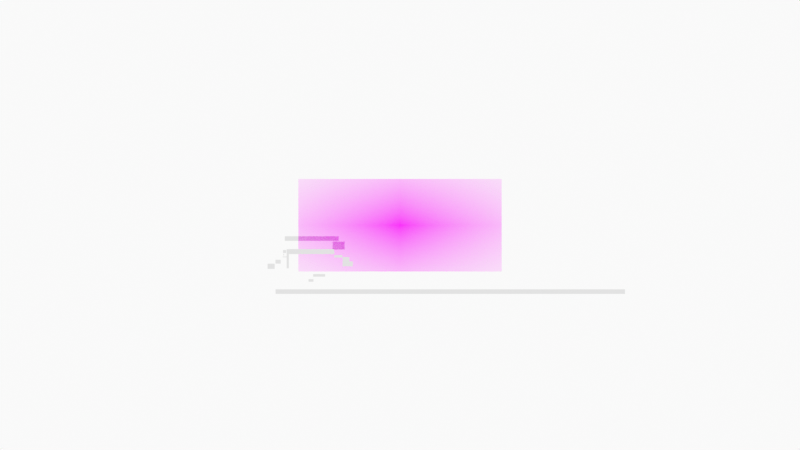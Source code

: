 # Source: long_shot_from_south.blend  (saved by Blender 2.92.15; exported with 4.5.12 LTS)
import bpy
from mathutils import Matrix  # noqa: F401  (used for matrix-valued properties, if any)

bpy.ops.wm.read_factory_settings(use_empty=True)
scene = bpy.context.scene
scene.name = 'Scene'

# ---- collections
col_long_shot_from_the_south = bpy.data.collections.new('long shot from the south'); scene.collection.children.link(col_long_shot_from_the_south)
col_long_shot_from_the_south_sketch = bpy.data.collections.new('long shot from the south sketch'); col_long_shot_from_the_south.children.link(col_long_shot_from_the_south_sketch)
col_long_shot_from_the_south_image = bpy.data.collections.new('long shot from the south image'); col_long_shot_from_the_south.children.link(col_long_shot_from_the_south_image)
col_camera = bpy.data.collections.new('Camera'); scene.collection.children.link(col_camera)

# ---- images (referenced by path relative to the original .blend; pixels are not part of the script)
import os
ASSET_DIR = os.environ.get("B2B_ASSET_DIR", "")  # directory of the original .blend (textures are referenced by path, not embedded)
HERE = os.path.dirname(os.path.abspath(__file__))  # packed textures are extracted next to this script under _unpacked/

def load_image(name, relpath, width, height, colorspace="sRGB"):
    """Load a texture the original file referenced (path relative to the .blend, or extracted next to this script)."""
    p = next((c for c in (os.path.join(HERE, relpath), os.path.join(ASSET_DIR, relpath)) if relpath and os.path.exists(c)), "")
    if p:
        img = bpy.data.images.load(p, check_existing=True)
        img.name = name
    else:  # same state as the original file: an image datablock whose file is absent (Cycles renders it pink)
        img = bpy.data.images.new(name, width, height)
        img.source = "FILE"
        img.filepath = "//" + (relpath or name)
    img.colorspace_settings.name = colorspace
    return img
img_langley_long_shot_from_south_good_for_thin_leg_arrangement = load_image('Langley long shot from south good for thin leg arrangement.', 'Langley long shot from south good for thin leg arrangement.jpg', 1024, 1024, 'sRGB')

# ---- materials (node trees are filled in below, after node groups)
mat_solid_stroke = bpy.data.materials.new('Solid Stroke')
mat_solid_stroke.use_transparent_shadow = False
mat_squares_stroke = bpy.data.materials.new('Squares Stroke')
mat_squares_stroke.use_transparent_shadow = False
mat_solid_fill = bpy.data.materials.new('Solid Fill')
mat_solid_fill.use_transparent_shadow = False
mat_dots_stroke = bpy.data.materials.new('Dots Stroke')
mat_dots_stroke.use_transparent_shadow = False
mat_langley_long_shot_from_south_good_for_thin_leg_arrangement = bpy.data.materials.new('Langley long shot from south good for thin leg arrangement')
mat_langley_long_shot_from_south_good_for_thin_leg_arrangement.surface_render_method = 'BLENDED'
mat_langley_long_shot_from_south_good_for_thin_leg_arrangement.blend_method = 'BLEND'
mat_langley_long_shot_from_south_good_for_thin_leg_arrangement.use_transparent_shadow = False

# ---- material node trees
mat_dots_stroke.use_nodes = True; mat_dots_stroke.node_tree.nodes.clear()
_N = mat_dots_stroke.node_tree.nodes; _L = mat_dots_stroke.node_tree.links
n0 = _N.new('ShaderNodeOutputMaterial'); n0.name = 'Material Output'; n0.location = (300, 300)
n1 = _N.new('ShaderNodeBsdfPrincipled'); n1.name = 'Principled BSDF'; n1.location = (10, 300)
n1.distribution = 'GGX'
n1.subsurface_method = 'BURLEY'
n1.inputs[2].default_value = 0.4
n1.inputs[3].default_value = 1.45
n1.inputs[27].default_value = (0.0, 0.0, 0.0, 1.0)
n1.inputs[28].default_value = 1.0
_L.new(n1.outputs[0], n0.inputs[0])
n0.is_active_output = True
mat_langley_long_shot_from_south_good_for_thin_leg_arrangement.use_nodes = True; mat_langley_long_shot_from_south_good_for_thin_leg_arrangement.node_tree.nodes.clear()
_N = mat_langley_long_shot_from_south_good_for_thin_leg_arrangement.node_tree.nodes; _L = mat_langley_long_shot_from_south_good_for_thin_leg_arrangement.node_tree.links
n0 = _N.new('ShaderNodeOutputMaterial'); n0.name = 'Material Output'; n0.location = (300, 300)
n1 = _N.new('ShaderNodeTexImage'); n1.name = 'Image Texture'; n1.location = (-200, 300)
n1.image = img_langley_long_shot_from_south_good_for_thin_leg_arrangement
n1.extension = 'CLIP'
n2 = _N.new('ShaderNodeBsdfPrincipled'); n2.name = 'Principled BSDF'; n2.location = (0, 300)
n2.distribution = 'GGX'
n2.subsurface_method = 'BURLEY'
n2.inputs[3].default_value = 1.45
n2.inputs[27].default_value = (0.0, 0.0, 0.0, 1.0)
n2.inputs[28].default_value = 1.0
_L.new(n1.outputs[0], n2.inputs[0])
_L.new(n1.outputs[1], n2.inputs[4])
_L.new(n2.outputs[0], n0.inputs[0])
n0.is_active_output = True

# ---- world
world_world = bpy.data.worlds.new('World'); scene.world = world_world
world_world.use_nodes = True; world_world.node_tree.nodes.clear()
_N = world_world.node_tree.nodes; _L = world_world.node_tree.links
n0 = _N.new('ShaderNodeOutputWorld'); n0.name = 'World Output'; n0.location = (300, 300)
n1 = _N.new('ShaderNodeBackground'); n1.name = 'Background'; n1.location = (10, 300)
n1.inputs[0].default_value = (0.9513, 0.9513, 0.9513, 1.0)
_L.new(n1.outputs[0], n0.inputs[0])
n0.is_active_output = True
world_world.color = (0.9513, 0.9513, 0.9513)
world_world.use_sun_shadow = False
world_world.sun_shadow_jitter_overblur = 0.0

# ---- cameras
cam_camera = bpy.data.cameras.new('Camera')
cam_camera.display_size = 2.0

# ---- meshes
me_plane = bpy.data.meshes.new('Plane')
me_plane.from_pydata([(-0.309, -0.2596, -2.918e-10), (0.2724, -0.2596, -2.918e-10), (-0.309, -0.2103, 2.083e-08), (0.2724, -0.2103, 2.083e-08)], [], [(0, 1, 3, 2)])
_uv = me_plane.uv_layers.new(name='UVMap')
_uv.uv.foreach_set('vector', [0.0, 0.0, 1.0, 0.0, 1.0, 1.0, 0.0, 1.0])
me_plane.use_remesh_fix_poles = True
me_plane.use_remesh_preserve_attributes = False
me_plane.use_mirror_vertex_groups = False
me_plane.update()
me_plane_001 = bpy.data.meshes.new('Plane.001')
me_plane_001.from_pydata([(-0.309, -0.1947, -3.132e-09), (0.1825, -0.1947, -3.132e-09), (-0.309, -0.1413, 1.782e-08), (0.1825, -0.1413, 1.782e-08)], [], [(0, 1, 3, 2)])
_uv = me_plane_001.uv_layers.new(name='UVMap')
_uv.uv.foreach_set('vector', [0.0, 0.0, 1.0, 0.0, 1.0, 1.0, 0.0, 1.0])
me_plane_001.use_remesh_fix_poles = True
me_plane_001.use_remesh_preserve_attributes = False
me_plane_001.use_mirror_vertex_groups = False
me_plane_001.update()
me_plane_002 = bpy.data.meshes.new('Plane.002')
me_plane_002.from_pydata([(-0.309, -0.3047, 1.677e-09), (-0.2324, -0.3047, 1.677e-09), (-0.309, -0.2481, 2.249e-08), (-0.2324, -0.2481, 2.249e-08)], [], [(0, 1, 3, 2)])
_uv = me_plane_002.uv_layers.new(name='UVMap')
_uv.uv.foreach_set('vector', [0.0, 0.0, 1.0, 0.0, 1.0, 1.0, 0.0, 1.0])
me_plane_002.use_remesh_fix_poles = True
me_plane_002.use_remesh_preserve_attributes = False
me_plane_002.use_mirror_vertex_groups = False
me_plane_002.update()
me_plane_003 = bpy.data.meshes.new('Plane.003')
me_plane_003.from_pydata([(-0.2543, -0.4006, 5.871e-09), (-0.2308, -0.4006, 5.871e-09), (-0.2543, -0.1946, 2.015e-08), (-0.2308, -0.1946, 2.015e-08)], [], [(0, 1, 3, 2)])
_uv = me_plane_003.uv_layers.new(name='UVMap')
_uv.uv.foreach_set('vector', [0.0, 0.0, 1.0, 0.0, 1.0, 1.0, 0.0, 1.0])
me_plane_003.use_remesh_fix_poles = True
me_plane_003.use_remesh_preserve_attributes = False
me_plane_003.use_mirror_vertex_groups = False
me_plane_003.update()
me_plane_004 = bpy.data.meshes.new('Plane.004')
me_plane_004.from_pydata([(-0.3672, -0.3467, 3.513e-09), (-0.3137, -0.3467, 3.513e-09), (-0.3672, -0.3189, 2.558e-08), (-0.3137, -0.3189, 2.558e-08)], [], [(0, 1, 3, 2)])
_uv = me_plane_004.uv_layers.new(name='UVMap')
_uv.uv.foreach_set('vector', [0.0, 0.0, 1.0, 0.0, 1.0, 1.0, 0.0, 1.0])
me_plane_004.use_remesh_fix_poles = True
me_plane_004.use_remesh_preserve_attributes = False
me_plane_004.use_mirror_vertex_groups = False
me_plane_004.update()
me_plane_005 = bpy.data.meshes.new('Plane.005')
me_plane_005.from_pydata([(-0.3672, -0.3467, 3.513e-09), (-0.238, -0.3467, 3.513e-09), (-0.3672, -0.3189, 2.558e-08), (-0.238, -0.3189, 2.558e-08)], [], [(0, 1, 3, 2)])
_uv = me_plane_005.uv_layers.new(name='UVMap')
_uv.uv.foreach_set('vector', [0.0, 0.0, 1.0, 0.0, 1.0, 1.0, 0.0, 1.0])
me_plane_005.use_remesh_fix_poles = True
me_plane_005.use_remesh_preserve_attributes = False
me_plane_005.use_mirror_vertex_groups = False
me_plane_005.update()
me_plane_006 = bpy.data.meshes.new('Plane.006')
me_plane_006.from_pydata([(-0.3692, -0.3467, 3.513e-09), (-0.2805, -0.3467, 3.513e-09), (-0.3692, -0.3189, 2.558e-08), (-0.2805, -0.3189, 2.558e-08)], [], [(0, 1, 3, 2)])
_uv = me_plane_006.uv_layers.new(name='UVMap')
_uv.uv.foreach_set('vector', [0.0, 0.0, 1.0, 0.0, 1.0, 1.0, 0.0, 1.0])
me_plane_006.use_remesh_fix_poles = True
me_plane_006.use_remesh_preserve_attributes = False
me_plane_006.use_mirror_vertex_groups = False
me_plane_006.update()
me_plane_007 = bpy.data.meshes.new('Plane.007')
me_plane_007.from_pydata([(-0.3685, -0.3467, 3.513e-09), (-0.2387, -0.3467, 3.513e-09), (-0.3685, -0.2614, 2.307e-08), (-0.2387, -0.2614, 2.307e-08)], [], [(0, 1, 3, 2)])
_uv = me_plane_007.uv_layers.new(name='UVMap')
_uv.uv.foreach_set('vector', [0.0, 0.0, 1.0, 0.0, 1.0, 1.0, 0.0, 1.0])
me_plane_007.use_remesh_fix_poles = True
me_plane_007.use_remesh_preserve_attributes = False
me_plane_007.use_mirror_vertex_groups = False
me_plane_007.update()
me_plane_008 = bpy.data.meshes.new('Plane.008')
me_plane_008.from_pydata([(-0.309, -0.2908, 1.069e-09), (-0.253, -0.2908, 1.069e-09), (-0.309, -0.249, 2.253e-08), (-0.253, -0.249, 2.253e-08)], [], [(0, 1, 3, 2)])
_uv = me_plane_008.uv_layers.new(name='UVMap')
_uv.uv.foreach_set('vector', [0.0, 0.0, 1.0, 0.0, 1.0, 1.0, 0.0, 1.0])
me_plane_008.use_remesh_fix_poles = True
me_plane_008.use_remesh_preserve_attributes = False
me_plane_008.use_mirror_vertex_groups = False
me_plane_008.update()
me_plane_009 = bpy.data.meshes.new('Plane.009')
me_plane_009.from_pydata([(-0.2967, -0.285, 8.148e-10), (-0.2629, -0.285, 8.148e-10), (-0.2967, -0.2537, 2.273e-08), (-0.2629, -0.2537, 2.273e-08)], [], [(0, 1, 3, 2)])
_uv = me_plane_009.uv_layers.new(name='UVMap')
_uv.uv.foreach_set('vector', [0.0, 0.0, 1.0, 0.0, 1.0, 1.0, 0.0, 1.0])
me_plane_009.use_remesh_fix_poles = True
me_plane_009.use_remesh_preserve_attributes = False
me_plane_009.use_mirror_vertex_groups = False
me_plane_009.update()
me_plane_010 = bpy.data.meshes.new('Plane.010')
me_plane_010.from_pydata([(-0.3003, -0.2705, 1.842e-10), (-0.2571, -0.2705, 1.842e-10), (-0.3003, -0.2622, 2.31e-08), (-0.2571, -0.2622, 2.31e-08)], [], [(0, 1, 3, 2)])
_uv = me_plane_010.uv_layers.new(name='UVMap')
_uv.uv.foreach_set('vector', [0.0, 0.0, 1.0, 0.0, 1.0, 1.0, 0.0, 1.0])
me_plane_010.use_remesh_fix_poles = True
me_plane_010.use_remesh_preserve_attributes = False
me_plane_010.use_mirror_vertex_groups = False
me_plane_010.update()
me_plane_011 = bpy.data.meshes.new('Plane.011')
me_plane_011.from_pydata([(-0.3003, -0.2811, 6.46e-10), (-0.2918, -0.2811, 6.46e-10), (-0.3003, -0.2622, 2.31e-08), (-0.2918, -0.2622, 2.31e-08)], [], [(0, 1, 3, 2)])
_uv = me_plane_011.uv_layers.new(name='UVMap')
_uv.uv.foreach_set('vector', [0.0, 0.0, 1.0, 0.0, 1.0, 1.0, 0.0, 1.0])
me_plane_011.use_remesh_fix_poles = True
me_plane_011.use_remesh_preserve_attributes = False
me_plane_011.use_mirror_vertex_groups = False
me_plane_011.update()
me_plane_012 = bpy.data.meshes.new('Plane.012')
me_plane_012.from_pydata([(-0.3692, -0.3478, 3.56e-09), (-0.2591, -0.3478, 3.56e-09), (-0.3692, -0.3102, 2.52e-08), (-0.2591, -0.3102, 2.52e-08)], [], [(0, 1, 3, 2)])
_uv = me_plane_012.uv_layers.new(name='UVMap')
_uv.uv.foreach_set('vector', [0.0, 0.0, 1.0, 0.0, 1.0, 1.0, 0.0, 1.0])
me_plane_012.use_remesh_fix_poles = True
me_plane_012.use_remesh_preserve_attributes = False
me_plane_012.use_mirror_vertex_groups = False
me_plane_012.update()
me_plane_013 = bpy.data.meshes.new('Plane.013')
me_plane_013.from_pydata([(-0.3704, -0.3496, 3.642e-09), (-0.2591, -0.3496, 3.642e-09), (-0.3704, -0.3346, 2.627e-08), (-0.2591, -0.3346, 2.627e-08)], [], [(0, 1, 3, 2)])
_uv = me_plane_013.uv_layers.new(name='UVMap')
_uv.uv.foreach_set('vector', [0.0, 0.0, 1.0, 0.0, 1.0, 1.0, 0.0, 1.0])
me_plane_013.use_remesh_fix_poles = True
me_plane_013.use_remesh_preserve_attributes = False
me_plane_013.use_mirror_vertex_groups = False
me_plane_013.update()
me_plane_014 = bpy.data.meshes.new('Plane.014')
me_plane_014.from_pydata([(-0.3704, -0.3492, 3.624e-09), (-0.2974, -0.3492, 3.624e-09), (-0.3704, -0.3021, 2.485e-08), (-0.2974, -0.3021, 2.485e-08)], [], [(0, 1, 3, 2)])
_uv = me_plane_014.uv_layers.new(name='UVMap')
_uv.uv.foreach_set('vector', [0.0, 0.0, 1.0, 0.0, 1.0, 1.0, 0.0, 1.0])
me_plane_014.use_remesh_fix_poles = True
me_plane_014.use_remesh_preserve_attributes = False
me_plane_014.use_mirror_vertex_groups = False
me_plane_014.update()
me_plane_015 = bpy.data.meshes.new('Plane.015')
me_plane_015.from_pydata([(-0.309, -0.2596, -2.918e-10), (3.465, -0.2596, -2.918e-10), (-0.309, -0.2103, 2.083e-08), (3.465, -0.2103, 2.083e-08)], [], [(0, 1, 3, 2)])
_uv = me_plane_015.uv_layers.new(name='UVMap')
_uv.uv.foreach_set('vector', [0.0, 0.0, 1.0, 0.0, 1.0, 1.0, 0.0, 1.0])
me_plane_015.use_remesh_fix_poles = True
me_plane_015.use_remesh_preserve_attributes = False
me_plane_015.use_mirror_vertex_groups = False
me_plane_015.update()
me_langley_long_shot_from_south_good_for_thin_leg_arrangement = bpy.data.meshes.new('Langley long shot from south good for thin leg arrangement')
me_langley_long_shot_from_south_good_for_thin_leg_arrangement.from_pydata([(-1.098, -0.5, 0.0), (1.098, -0.5, 0.0), (-1.098, 0.5, 0.0), (1.098, 0.5, 0.0)], [], [(0, 1, 3, 2)])
_uv = me_langley_long_shot_from_south_good_for_thin_leg_arrangement.uv_layers.new(name='UVMap')
_uv.uv.foreach_set('vector', [0.0, 0.0, 1.0, 0.0, 1.0, 1.0, 0.0, 1.0])
me_langley_long_shot_from_south_good_for_thin_leg_arrangement.materials.append(mat_langley_long_shot_from_south_good_for_thin_leg_arrangement)
me_langley_long_shot_from_south_good_for_thin_leg_arrangement.use_remesh_fix_poles = True
me_langley_long_shot_from_south_good_for_thin_leg_arrangement.use_remesh_preserve_attributes = False
me_langley_long_shot_from_south_good_for_thin_leg_arrangement.use_mirror_vertex_groups = False
me_langley_long_shot_from_south_good_for_thin_leg_arrangement.update()

# ---- objects
ob_plane = bpy.data.objects.new('Plane', me_plane)
ob_plane_001 = bpy.data.objects.new('Plane.001', me_plane_001)
ob_plane_002 = bpy.data.objects.new('Plane.002', me_plane_002)
ob_plane_003 = bpy.data.objects.new('Plane.003', me_plane_003)
ob_plane_004 = bpy.data.objects.new('Plane.004', me_plane_004)
ob_plane_005 = bpy.data.objects.new('Plane.005', me_plane_005)
ob_plane_006 = bpy.data.objects.new('Plane.006', me_plane_006)
ob_plane_007 = bpy.data.objects.new('Plane.007', me_plane_007)
ob_plane_008 = bpy.data.objects.new('Plane.008', me_plane_008)
ob_plane_009 = bpy.data.objects.new('Plane.009', me_plane_009)
ob_plane_010 = bpy.data.objects.new('Plane.010', me_plane_010)
ob_plane_011 = bpy.data.objects.new('Plane.011', me_plane_011)
ob_plane_012 = bpy.data.objects.new('Plane.012', me_plane_012)
ob_plane_013 = bpy.data.objects.new('Plane.013', me_plane_013)
ob_plane_014 = bpy.data.objects.new('Plane.014', me_plane_014)
ob_plane_015 = bpy.data.objects.new('Plane.015', me_plane_015)
ob_stroke = bpy.data.objects.new('Stroke', None)
ob_empty = bpy.data.objects.new('Empty', None)
ob_langley_long_shot_from_south_good_for_thin_leg_arrangement = bpy.data.objects.new('Langley long shot from south good for thin leg arrangement', me_langley_long_shot_from_south_good_for_thin_leg_arrangement)
ob_camera = bpy.data.objects.new('Camera', cam_camera)

# ---- transforms, parenting, visibility, modifiers, constraints
ob_plane.location = (-0.935, 0.0, 0.09115)
ob_plane.rotation_euler = (1.571, -0.0, 0.0)
ob_plane.lineart.crease_threshold = 0.0
ob_plane_001.location = (-0.8925, 2.795e-08, -0.1169)
ob_plane_001.rotation_euler = (1.571, -0.0, 0.0)
ob_plane_001.show_bounds = True
ob_plane_001.lineart.crease_threshold = 0.0
ob_plane_002.location = (-1.121, 3.467e-08, -0.1669)
ob_plane_002.rotation_euler = (1.571, -0.0, 0.0)
ob_plane_002.show_bounds = True
ob_plane_002.lineart.crease_threshold = 0.0
ob_plane_003.location = (-0.9697, 2.09e-08, -0.06442)
ob_plane_003.rotation_euler = (1.571, -0.0, 0.0)
ob_plane_003.show_bounds = True
ob_plane_003.lineart.crease_threshold = 0.0
ob_plane_004.location = (-0.6208, 4.763e-08, -0.2634)
ob_plane_004.rotation_euler = (1.571, -0.0, 0.0)
ob_plane_004.show_bounds = True
ob_plane_004.lineart.crease_threshold = 0.0
ob_plane_005.location = (-0.5708, 4.027e-08, -0.2086)
ob_plane_005.rotation_euler = (1.571, -0.0, 0.0)
ob_plane_005.show_bounds = True
ob_plane_005.lineart.crease_threshold = 0.0
ob_plane_006.location = (-0.3401, 1.269e-08, -0.003292)
ob_plane_006.rotation_euler = (1.571, -0.0, 0.0)
ob_plane_006.show_bounds = True
ob_plane_006.lineart.crease_threshold = 0.0
ob_plane_007.location = (-0.3597, 9.111e-10, 0.08437)
ob_plane_007.rotation_euler = (1.571, -0.0, 0.0)
ob_plane_007.show_bounds = True
ob_plane_007.lineart.crease_threshold = 0.0
ob_plane_008.location = (-1.036, 2.887e-08, -0.1238)
ob_plane_008.rotation_euler = (1.571, -0.0, 0.0)
ob_plane_008.show_bounds = True
ob_plane_008.lineart.crease_threshold = 0.0
ob_plane_009.location = (-0.9668, 1.424e-08, -0.01482)
ob_plane_009.rotation_euler = (1.571, -0.0, 0.0)
ob_plane_009.show_bounds = True
ob_plane_009.lineart.crease_threshold = 0.0
ob_plane_010.location = (-0.9671, 2.244e-08, -0.07586)
ob_plane_010.rotation_euler = (1.571, -0.0, 0.0)
ob_plane_010.show_bounds = True
ob_plane_010.lineart.crease_threshold = 0.0
ob_plane_011.location = (-0.9595, 1.848e-08, -0.04642)
ob_plane_011.rotation_euler = (1.571, -0.0, 0.0)
ob_plane_011.show_bounds = True
ob_plane_011.lineart.crease_threshold = 0.0
ob_plane_012.location = (-0.2507, 2.514e-08, -0.096)
ob_plane_012.rotation_euler = (1.571, -0.0, 0.0)
ob_plane_012.show_bounds = True
ob_plane_012.lineart.crease_threshold = 0.0
ob_plane_013.location = (-0.2497, 1.985e-08, -0.05659)
ob_plane_013.rotation_euler = (1.571, -0.0, 0.0)
ob_plane_013.show_bounds = True
ob_plane_013.lineart.crease_threshold = 0.0
ob_plane_014.location = (-0.2495, 1.789e-08, -0.04199)
ob_plane_014.rotation_euler = (1.571, -0.0, 0.0)
ob_plane_014.show_bounds = True
ob_plane_014.lineart.crease_threshold = 0.0
ob_plane_015.location = (-1.035, 2.299e-08, -0.482)
ob_plane_015.rotation_euler = (1.571, -0.0, 0.0)
ob_plane_015.lineart.crease_threshold = 0.0
ob_stroke.location = (0.0, 0.0, 0.0)
ob_stroke.empty_display_size = 0.2
ob_stroke.empty_image_offset = (0.0, 0.0)
ob_stroke.empty_image_side = 'FRONT'
ob_stroke.use_grease_pencil_lights = True
ob_stroke.lineart.crease_threshold = 0.0
ob_empty.location = (0.0, 0.0, 0.0)
ob_empty.rotation_euler = (1.571, -0.0, -0.0)
ob_empty.empty_display_type = 'IMAGE'
ob_empty.empty_display_size = 5.0
ob_empty.lineart.crease_threshold = 0.0
ob_langley_long_shot_from_south_good_for_thin_leg_arrangement.location = (0.0, 0.0, 0.0)
ob_langley_long_shot_from_south_good_for_thin_leg_arrangement.rotation_euler = (1.571, 0.0, 0.0)
ob_langley_long_shot_from_south_good_for_thin_leg_arrangement.lineart.crease_threshold = 0.0
ob_camera.location = (0.0, -12.0, 0.0)
ob_camera.rotation_euler = (1.571, -0.0, -0.0)
ob_camera.empty_image_side = 'FRONT'
ob_camera.lineart.crease_threshold = 0.0

# ---- collection membership
col_long_shot_from_the_south.objects.link(ob_plane)
col_long_shot_from_the_south.objects.link(ob_plane_001)
col_long_shot_from_the_south.objects.link(ob_plane_002)
col_long_shot_from_the_south.objects.link(ob_plane_003)
col_long_shot_from_the_south.objects.link(ob_plane_004)
col_long_shot_from_the_south.objects.link(ob_plane_005)
col_long_shot_from_the_south.objects.link(ob_plane_006)
col_long_shot_from_the_south.objects.link(ob_plane_007)
col_long_shot_from_the_south.objects.link(ob_plane_008)
col_long_shot_from_the_south.objects.link(ob_plane_009)
col_long_shot_from_the_south.objects.link(ob_plane_010)
col_long_shot_from_the_south.objects.link(ob_plane_011)
col_long_shot_from_the_south.objects.link(ob_plane_012)
col_long_shot_from_the_south.objects.link(ob_plane_013)
col_long_shot_from_the_south.objects.link(ob_plane_014)
col_long_shot_from_the_south.objects.link(ob_plane_015)
col_long_shot_from_the_south_sketch.objects.link(ob_stroke)
col_long_shot_from_the_south_image.objects.link(ob_empty)
col_long_shot_from_the_south_image.objects.link(ob_langley_long_shot_from_south_good_for_thin_leg_arrangement)
col_camera.objects.link(ob_camera)

# ---- scene / render settings (as saved in the file)
scene.camera = ob_camera
scene.frame_start = 1; scene.frame_end = 250; scene.frame_set(1)
scene.render.engine = 'BLENDER_EEVEE_NEXT'
scene.cycles.use_denoising = False
scene.cycles.samples = 128
scene.cycles.sampling_pattern = 'TABULATED_SOBOL'
scene.cycles.use_adaptive_sampling = False
scene.cycles.use_light_tree = False
scene.view_settings.view_transform = 'Standard'
bpy.context.view_layer.update()
